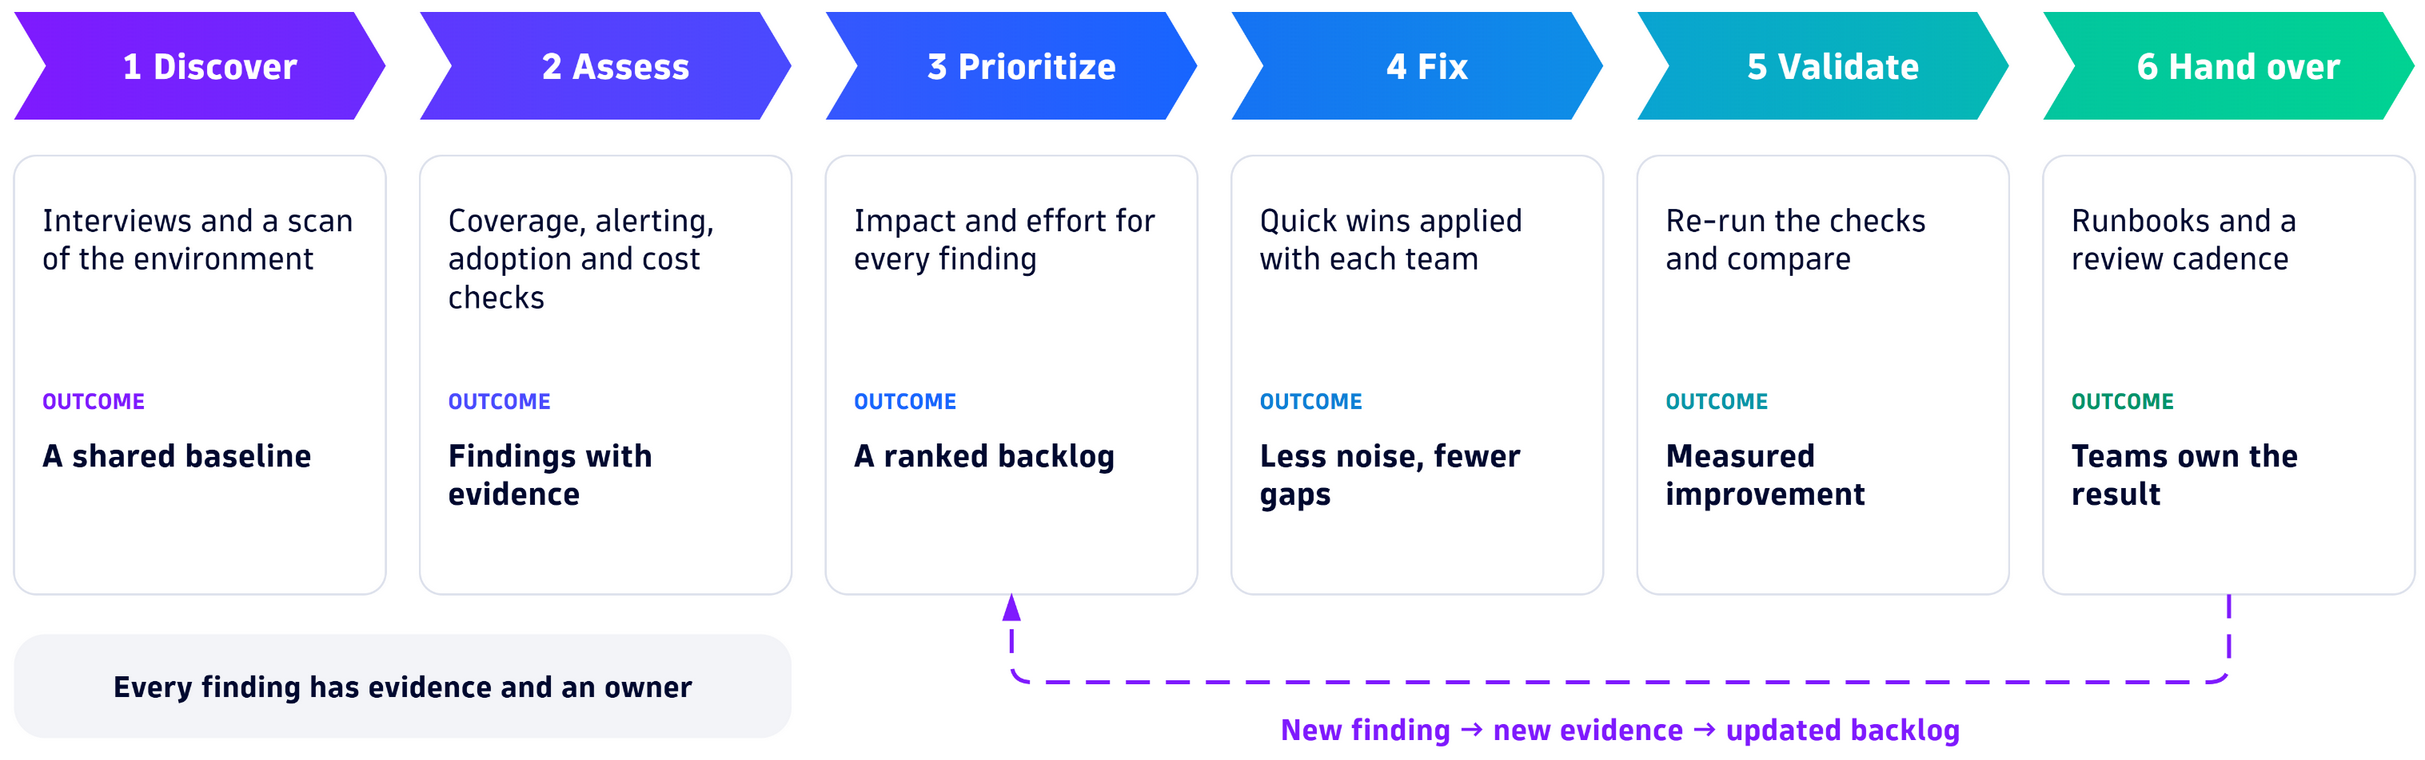

The diagram above was exported from draw.io. Its source (the exported page's mxGraphModel, read from the mxfile embedded in the PNG):
<mxGraphModel dx="1200" dy="800" grid="1" gridSize="10" guides="1" tooltips="1" connect="1" arrows="1" fold="1" page="0" pageScale="1" math="0" shadow="0">
  <root>
    <mxCell id="0" />
    <mxCell id="1" parent="0" />
    <mxCell id="c3" value="1  Discover" style="shape=step;perimeter=stepPerimeter;fixedSize=1;size=16;whiteSpace=wrap;html=1;fontFamily=DT Flow;fillColor=#7F1AFE;gradientColor=#6B2CFE;gradientDirection=east;strokeColor=none;fontColor=#FFFFFF;fontSize=18;fontStyle=1;spacingLeft=10;" vertex="1" parent="1">
      <mxGeometry x="0" y="0" width="186" height="54" as="geometry" />
    </mxCell>
    <mxCell id="c4" value="" style="rounded=1;arcSize=6;whiteSpace=wrap;html=1;fillColor=#FFFFFF;strokeColor=#DDE1EC;container=1;pointerEvents=0;collapsible=0;" vertex="1" parent="1">
      <mxGeometry x="0" y="72" width="186" height="220" as="geometry" />
    </mxCell>
    <mxCell id="c5" value="Interviews and a scan of the environment" style="text;html=1;whiteSpace=wrap;fontFamily=DT Flow;fontSize=16;fontColor=#00092F;fontStyle=0;align=left;verticalAlign=top;spacing=0;" vertex="1" parent="c4">
      <mxGeometry x="14" y="18" width="158" height="76" as="geometry" />
    </mxCell>
    <mxCell id="c6" value="OUTCOME" style="text;html=1;whiteSpace=wrap;fontFamily=DT Flow;fontSize=11;fontColor=#7F1AFE;fontStyle=1;align=left;verticalAlign=top;spacing=0;" vertex="1" parent="c4">
      <mxGeometry x="14" y="112" width="158" height="18" as="geometry" />
    </mxCell>
    <mxCell id="c7" value="A shared baseline" style="text;html=1;whiteSpace=wrap;fontFamily=DT Flow;fontSize=16;fontColor=#00092F;fontStyle=1;align=left;verticalAlign=top;spacing=0;" vertex="1" parent="c4">
      <mxGeometry x="14" y="136" width="158" height="66" as="geometry" />
    </mxCell>
    <mxCell id="c8" value="2  Assess" style="shape=step;perimeter=stepPerimeter;fixedSize=1;size=16;whiteSpace=wrap;html=1;fontFamily=DT Flow;fillColor=#5F38FE;gradientColor=#4A4BFE;gradientDirection=east;strokeColor=none;fontColor=#FFFFFF;fontSize=18;fontStyle=1;spacingLeft=10;" vertex="1" parent="1">
      <mxGeometry x="203" y="0" width="186" height="54" as="geometry" />
    </mxCell>
    <mxCell id="c9" value="" style="rounded=1;arcSize=6;whiteSpace=wrap;html=1;fillColor=#FFFFFF;strokeColor=#DDE1EC;container=1;pointerEvents=0;collapsible=0;" vertex="1" parent="1">
      <mxGeometry x="203" y="72" width="186" height="220" as="geometry" />
    </mxCell>
    <mxCell id="c10" value="Coverage, alerting, adoption and cost checks" style="text;html=1;whiteSpace=wrap;fontFamily=DT Flow;fontSize=16;fontColor=#00092F;fontStyle=0;align=left;verticalAlign=top;spacing=0;" vertex="1" parent="c9">
      <mxGeometry x="14" y="18" width="158" height="76" as="geometry" />
    </mxCell>
    <mxCell id="c11" value="OUTCOME" style="text;html=1;whiteSpace=wrap;fontFamily=DT Flow;fontSize=11;fontColor=#4A4BFE;fontStyle=1;align=left;verticalAlign=top;spacing=0;" vertex="1" parent="c9">
      <mxGeometry x="14" y="112" width="158" height="18" as="geometry" />
    </mxCell>
    <mxCell id="c12" value="Findings with evidence" style="text;html=1;whiteSpace=wrap;fontFamily=DT Flow;fontSize=16;fontColor=#00092F;fontStyle=1;align=left;verticalAlign=top;spacing=0;" vertex="1" parent="c9">
      <mxGeometry x="14" y="136" width="158" height="66" as="geometry" />
    </mxCell>
    <mxCell id="c13" value="3  Prioritize" style="shape=step;perimeter=stepPerimeter;fixedSize=1;size=16;whiteSpace=wrap;html=1;fontFamily=DT Flow;fillColor=#3657FE;gradientColor=#1866FE;gradientDirection=east;strokeColor=none;fontColor=#FFFFFF;fontSize=18;fontStyle=1;spacingLeft=10;" vertex="1" parent="1">
      <mxGeometry x="406" y="0" width="186" height="54" as="geometry" />
    </mxCell>
    <mxCell id="c14" value="" style="rounded=1;arcSize=6;whiteSpace=wrap;html=1;fillColor=#FFFFFF;strokeColor=#DDE1EC;container=1;pointerEvents=0;collapsible=0;" vertex="1" parent="1">
      <mxGeometry x="406" y="72" width="186" height="220" as="geometry" />
    </mxCell>
    <mxCell id="c15" value="Impact and effort for every finding" style="text;html=1;whiteSpace=wrap;fontFamily=DT Flow;fontSize=16;fontColor=#00092F;fontStyle=0;align=left;verticalAlign=top;spacing=0;" vertex="1" parent="c14">
      <mxGeometry x="14" y="18" width="158" height="76" as="geometry" />
    </mxCell>
    <mxCell id="c16" value="OUTCOME" style="text;html=1;whiteSpace=wrap;fontFamily=DT Flow;fontSize=11;fontColor=#1866FE;fontStyle=1;align=left;verticalAlign=top;spacing=0;" vertex="1" parent="c14">
      <mxGeometry x="14" y="112" width="158" height="18" as="geometry" />
    </mxCell>
    <mxCell id="c17" value="A ranked backlog" style="text;html=1;whiteSpace=wrap;fontFamily=DT Flow;fontSize=16;fontColor=#00092F;fontStyle=1;align=left;verticalAlign=top;spacing=0;" vertex="1" parent="c14">
      <mxGeometry x="14" y="136" width="158" height="66" as="geometry" />
    </mxCell>
    <mxCell id="c18" value="4  Fix" style="shape=step;perimeter=stepPerimeter;fixedSize=1;size=16;whiteSpace=wrap;html=1;fontFamily=DT Flow;fillColor=#1673F4;gradientColor=#0E8FE6;gradientDirection=east;strokeColor=none;fontColor=#FFFFFF;fontSize=18;fontStyle=1;spacingLeft=10;" vertex="1" parent="1">
      <mxGeometry x="609" y="0" width="186" height="54" as="geometry" />
    </mxCell>
    <mxCell id="c19" value="" style="rounded=1;arcSize=6;whiteSpace=wrap;html=1;fillColor=#FFFFFF;strokeColor=#DDE1EC;container=1;pointerEvents=0;collapsible=0;" vertex="1" parent="1">
      <mxGeometry x="609" y="72" width="186" height="220" as="geometry" />
    </mxCell>
    <mxCell id="c20" value="Quick wins applied with each team" style="text;html=1;whiteSpace=wrap;fontFamily=DT Flow;fontSize=16;fontColor=#00092F;fontStyle=0;align=left;verticalAlign=top;spacing=0;" vertex="1" parent="c19">
      <mxGeometry x="14" y="18" width="158" height="76" as="geometry" />
    </mxCell>
    <mxCell id="c21" value="OUTCOME" style="text;html=1;whiteSpace=wrap;fontFamily=DT Flow;fontSize=11;fontColor=#0E7FD6;fontStyle=1;align=left;verticalAlign=top;spacing=0;" vertex="1" parent="c19">
      <mxGeometry x="14" y="112" width="158" height="18" as="geometry" />
    </mxCell>
    <mxCell id="c22" value="Less noise, fewer gaps" style="text;html=1;whiteSpace=wrap;fontFamily=DT Flow;fontSize=16;fontColor=#00092F;fontStyle=1;align=left;verticalAlign=top;spacing=0;" vertex="1" parent="c19">
      <mxGeometry x="14" y="136" width="158" height="66" as="geometry" />
    </mxCell>
    <mxCell id="c23" value="5  Validate" style="shape=step;perimeter=stepPerimeter;fixedSize=1;size=16;whiteSpace=wrap;html=1;fontFamily=DT Flow;fillColor=#0AA4D2;gradientColor=#05B9B4;gradientDirection=east;strokeColor=none;fontColor=#FFFFFF;fontSize=18;fontStyle=1;spacingLeft=10;" vertex="1" parent="1">
      <mxGeometry x="812" y="0" width="186" height="54" as="geometry" />
    </mxCell>
    <mxCell id="c24" value="" style="rounded=1;arcSize=6;whiteSpace=wrap;html=1;fillColor=#FFFFFF;strokeColor=#DDE1EC;container=1;pointerEvents=0;collapsible=0;" vertex="1" parent="1">
      <mxGeometry x="812" y="72" width="186" height="220" as="geometry" />
    </mxCell>
    <mxCell id="c25" value="Re-run the checks and compare" style="text;html=1;whiteSpace=wrap;fontFamily=DT Flow;fontSize=16;fontColor=#00092F;fontStyle=0;align=left;verticalAlign=top;spacing=0;" vertex="1" parent="c24">
      <mxGeometry x="14" y="18" width="158" height="76" as="geometry" />
    </mxCell>
    <mxCell id="c26" value="OUTCOME" style="text;html=1;whiteSpace=wrap;fontFamily=DT Flow;fontSize=11;fontColor=#0796A8;fontStyle=1;align=left;verticalAlign=top;spacing=0;" vertex="1" parent="c24">
      <mxGeometry x="14" y="112" width="158" height="18" as="geometry" />
    </mxCell>
    <mxCell id="c27" value="Measured improvement" style="text;html=1;whiteSpace=wrap;fontFamily=DT Flow;fontSize=16;fontColor=#00092F;fontStyle=1;align=left;verticalAlign=top;spacing=0;" vertex="1" parent="c24">
      <mxGeometry x="14" y="136" width="158" height="66" as="geometry" />
    </mxCell>
    <mxCell id="c28" value="6  Hand over" style="shape=step;perimeter=stepPerimeter;fixedSize=1;size=16;whiteSpace=wrap;html=1;fontFamily=DT Flow;fillColor=#03C69F;gradientColor=#01D393;gradientDirection=east;strokeColor=none;fontColor=#FFFFFF;fontSize=18;fontStyle=1;spacingLeft=10;" vertex="1" parent="1">
      <mxGeometry x="1015" y="0" width="186" height="54" as="geometry" />
    </mxCell>
    <mxCell id="c29" value="" style="rounded=1;arcSize=6;whiteSpace=wrap;html=1;fillColor=#FFFFFF;strokeColor=#DDE1EC;container=1;pointerEvents=0;collapsible=0;" vertex="1" parent="1">
      <mxGeometry x="1015" y="72" width="186" height="220" as="geometry" />
    </mxCell>
    <mxCell id="c30" value="Runbooks and a review cadence" style="text;html=1;whiteSpace=wrap;fontFamily=DT Flow;fontSize=16;fontColor=#00092F;fontStyle=0;align=left;verticalAlign=top;spacing=0;" vertex="1" parent="c29">
      <mxGeometry x="14" y="18" width="158" height="76" as="geometry" />
    </mxCell>
    <mxCell id="c31" value="OUTCOME" style="text;html=1;whiteSpace=wrap;fontFamily=DT Flow;fontSize=11;fontColor=#00936A;fontStyle=1;align=left;verticalAlign=top;spacing=0;" vertex="1" parent="c29">
      <mxGeometry x="14" y="112" width="158" height="18" as="geometry" />
    </mxCell>
    <mxCell id="c32" value="Teams own the result" style="text;html=1;whiteSpace=wrap;fontFamily=DT Flow;fontSize=16;fontColor=#00092F;fontStyle=1;align=left;verticalAlign=top;spacing=0;" vertex="1" parent="c29">
      <mxGeometry x="14" y="136" width="158" height="66" as="geometry" />
    </mxCell>
    <mxCell id="c33" value="" style="edgeStyle=orthogonalEdgeStyle;rounded=1;orthogonalLoop=1;jettySize=auto;html=1;strokeColor=#7F1AFE;strokeWidth=2;endArrow=blockThin;endFill=1;endSize=8;fontFamily=DT Flow;dashed=1;dashPattern=6 4;exitX=0.5;exitY=1;exitDx=0;exitDy=0;entryX=0.5;entryY=1;entryDx=0;entryDy=0;" edge="1" parent="1" source="c29" target="c14">
      <mxGeometry relative="1" as="geometry">
        <Array as="points">
          <mxPoint x="1108" y="336" />
          <mxPoint x="499" y="336" />
        </Array>
      </mxGeometry>
    </mxCell>
    <mxCell id="c34" value="New finding → new evidence → updated backlog" style="text;html=1;whiteSpace=wrap;fontFamily=DT Flow;fontSize=15;fontColor=#7F1AFE;fontStyle=1;align=center;verticalAlign=top;spacing=0;" vertex="1" parent="1">
      <mxGeometry x="519" y="346" width="569" height="24" as="geometry" />
    </mxCell>
    <mxCell id="c35" value="Every finding has evidence and an owner" style="rounded=1;arcSize=30;whiteSpace=wrap;html=1;fontFamily=DT Flow;fillColor=#F3F4F8;strokeColor=none;strokeWidth=1;fontSize=15;fontColor=#00092F;fontStyle=1;align=center;verticalAlign=middle;spacingLeft=8;spacingRight=8;" vertex="1" parent="1">
      <mxGeometry x="0" y="312" width="389" height="52" as="geometry" />
    </mxCell>
  </root>
</mxGraphModel>